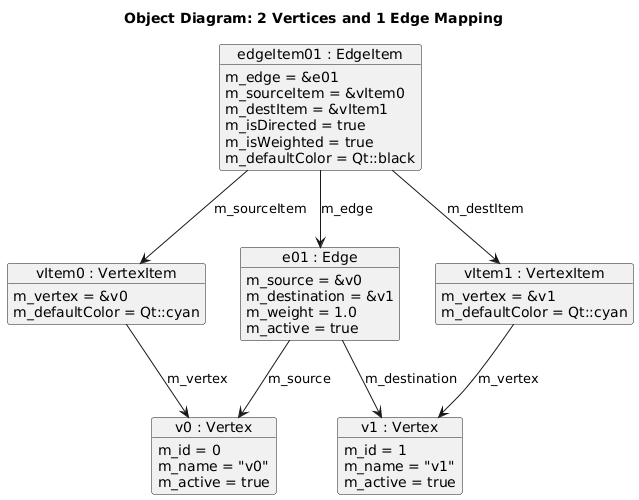

The diagram above was rendered by PlantUML. Its source (embedded in the PNG):
@startuml
title Object Diagram: 2 Vertices and 1 Edge Mapping

object "v0 : Vertex" as v0 {
    m_id = 0
    m_name = "v0"
    m_active = true
}

object "v1 : Vertex" as v1 {
    m_id = 1
    m_name = "v1"
    m_active = true
}

object "e01 : Edge" as e01 {
    m_source = &v0
    m_destination = &v1
    m_weight = 1.0
    m_active = true
}

object "vItem0 : VertexItem" as vi0 {
    m_vertex = &v0
    m_defaultColor = Qt::cyan
}

object "vItem1 : VertexItem" as vi1 {
    m_vertex = &v1
    m_defaultColor = Qt::cyan
}

object "edgeItem01 : EdgeItem" as ei01 {
    m_edge = &e01
    m_sourceItem = &vItem0
    m_destItem = &vItem1
    m_isDirected = true
    m_isWeighted = true
    m_defaultColor = Qt::black
}

e01 --> v0 : m_source
e01 --> v1 : m_destination

vi0 --> v0 : m_vertex
vi1 --> v1 : m_vertex
ei01 --> e01 : m_edge

ei01 --> vi0 : m_sourceItem
ei01 --> vi1 : m_destItem
@enduml